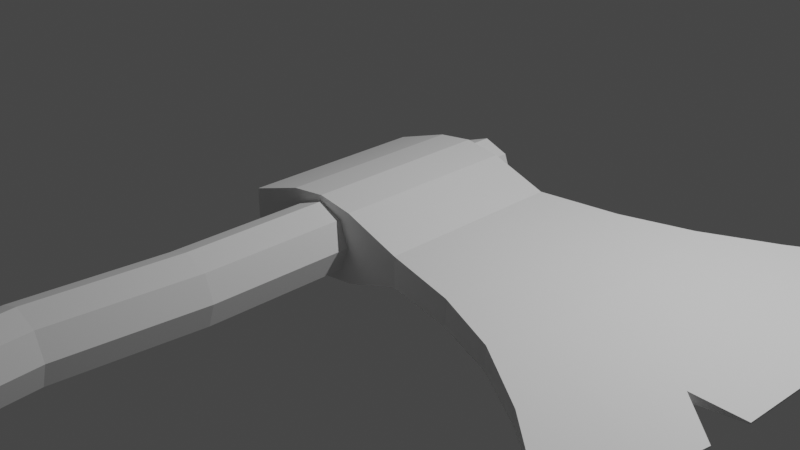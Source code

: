 # Source: Axt.blend  (saved by Blender 2.93.20; exported with 4.5.12 LTS)
import bpy
from mathutils import Matrix  # noqa: F401  (used for matrix-valued properties, if any)

bpy.ops.wm.read_factory_settings(use_empty=True)
scene = bpy.context.scene
scene.name = 'Scene'

# ---- collections
col_collection = bpy.data.collections.new('Collection'); scene.collection.children.link(col_collection)

# ---- world
world_world = bpy.data.worlds.new('World'); scene.world = world_world
world_world.use_nodes = True; world_world.node_tree.nodes.clear()
_N = world_world.node_tree.nodes; _L = world_world.node_tree.links
n0 = _N.new('ShaderNodeOutputWorld'); n0.name = 'World Output'; n0.location = (300, 300)
n1 = _N.new('ShaderNodeBackground'); n1.name = 'Background'; n1.location = (10, 300)
n1.inputs[0].default_value = (0.05088, 0.05088, 0.05088, 1.0)
_L.new(n1.outputs[0], n0.inputs[0])
n0.is_active_output = True
world_world.color = (0.05088, 0.05088, 0.05088)
world_world.use_sun_shadow = False
world_world.sun_shadow_jitter_overblur = 0.0

# ---- cameras
cam_camera = bpy.data.cameras.new('Camera')
cam_camera.clip_end = 100.0
cam_camera.ortho_scale = 7.314

# ---- lights
light_light = bpy.data.lights.new('Light', 'POINT')
light_light.transmission_factor = 0.0
light_light.energy = 1000.0
light_light.shadow_soft_size = 0.1
light_light.shadow_maximum_resolution = 0.006
light_light.use_absolute_resolution = True

# ---- meshes
me_plane = bpy.data.meshes.new('Plane')
me_plane.from_pydata([(-1.0, -1.0, 0.0), (1.0, -1.0, 0.0), (-1.0, 1.0, 0.0), (1.0, 1.0, 0.0), (-1.0, 0.6667, 0.0), (-1.0, 0.3333, 0.0), (-1.0, -2.98e-08, 0.0), (-1.0, -0.3333, 0.0), (-1.0, -0.6667, 0.0), (1.0, -0.6667, 0.0), (1.0, -0.3333, 0.0), (1.0, 2.98e-08, 0.0), (1.0, 0.3333, 0.0), (1.0, 0.6667, 0.0), (1.812, 1.174, 0.01778), (3.179, 1.853, 0.07572), (2.508, 1.436, 0.03627), (3.179, -1.853, 0.07572), (1.812, -1.174, 0.01778), (2.508, -1.436, 0.03627), (3.302, 1.223, 0.07572), (1.887, 0.7866, 0.01778), (2.601, 0.9549, 0.03627), (3.374, 0.608, 0.07572), (1.933, 0.3944, 0.01778), (2.657, 0.4768, 0.03627), (3.396, 4.916e-08, 0.07572), (1.947, 3.65e-08, 0.01778), (2.672, 4.283e-08, 0.03627), (3.374, -0.608, 0.07572), (1.933, -0.3944, 0.01778), (2.657, -0.4768, 0.03627), (1.887, -0.7866, 0.01778), (3.302, -1.223, 0.07572), (2.601, -0.9549, 0.03627), (-1.0, -1.0, 0.32), (1.0, -1.0, 0.32), (-1.0, 1.0, 0.32), (1.0, 1.0, 0.32), (-1.0, 0.6667, 0.32), (-1.0, 0.3333, 0.32), (-1.0, -2.98e-08, 0.32), (-1.0, -0.3333, 0.32), (-1.0, -0.6667, 0.32), (1.0, -0.6667, 0.32), (1.0, -0.3333, 0.32), (1.0, 2.98e-08, 0.32), (1.0, 0.3333, 0.32), (1.0, 0.6667, 0.32), (1.812, 1.174, 0.3022), (3.179, 1.853, 0.2443), (2.508, 1.436, 0.2837), (3.179, -1.853, 0.2443), (1.812, -1.174, 0.3022), (2.508, -1.436, 0.2837), (3.302, 1.223, 0.2443), (1.887, 0.7866, 0.3022), (2.601, 0.9549, 0.2837), (3.374, 0.608, 0.2443), (1.933, 0.3944, 0.3022), (2.657, 0.4768, 0.2837), (3.396, 4.916e-08, 0.2443), (1.947, 3.65e-08, 0.3022), (2.672, 4.283e-08, 0.2837), (3.374, -0.608, 0.2443), (1.933, -0.3944, 0.3022), (2.657, -0.4768, 0.2837), (1.887, -0.7866, 0.3022), (3.302, -1.223, 0.2443), (2.601, -0.9549, 0.2837), (-0.2646, -1.0, -0.1016), (0.2646, -1.0, -0.1016), (0.0, -1.0, -0.2029), (0.2646, 1.0, -0.1016), (-0.2646, 1.0, -0.1016), (0.0, 1.0, -0.2029), (0.387, -0.6667, -0.2086), (-0.387, -0.6667, -0.2086), (0.0, -0.6667, -0.2631), (0.3867, -0.3333, -0.2087), (-0.3867, -0.3333, -0.2087), (0.0, -0.3333, -0.2632), (0.3866, 1.152e-08, -0.2087), (-0.3866, -1.152e-08, -0.2087), (0.0, 0.0, -0.2632), (0.3867, 0.3333, -0.2087), (-0.3867, 0.3333, -0.2087), (0.0, 0.3333, -0.2632), (-0.387, 0.6667, -0.2086), (0.387, 0.6667, -0.2086), (0.0, 0.6667, -0.2631), (0.2646, -1.0, 0.4216), (-0.2646, -1.0, 0.4216), (0.0, -1.0, 0.5193), (-0.2646, 1.0, 0.4216), (0.2646, 1.0, 0.4216), (0.0, 1.0, 0.5193), (-0.387, -0.6667, 0.5286), (0.387, -0.6667, 0.5286), (0.0, -0.6667, 0.5831), (-0.3867, -0.3333, 0.5287), (0.3867, -0.3333, 0.5287), (0.0, -0.3333, 0.5832), (-0.3866, -1.152e-08, 0.5287), (0.3866, 1.152e-08, 0.5287), (0.0, 0.0, 0.5832), (-0.3867, 0.3333, 0.5287), (0.3867, 0.3333, 0.5287), (0.0, 0.3333, 0.5832), (0.387, 0.6667, 0.5286), (-0.387, 0.6667, 0.5286), (0.0, 0.6667, 0.5831), (1.812, 1.174, 0.16), (2.508, 1.436, 0.16), (1.812, -1.174, 0.16), (1.0, -1.0, 0.16), (3.179, -1.853, 0.16), (2.508, -1.436, 0.16), (-1.0, -1.0, 0.16), (-1.0, -0.6667, 0.16), (-1.0, 1.0, 0.16), (1.0, 1.0, 0.16), (-1.0, 0.6667, 0.16), (3.179, 1.853, 0.16), (-1.0, 0.3333, 0.16), (-1.0, -2.98e-08, 0.16), (-1.0, -0.3333, 0.16), (-0.3659, 1.0, 0.16), (0.3641, 1.0, 0.16), (0.3641, -1.0, 0.16), (-0.3659, -1.0, 0.16), (0.0, 1.0, -0.263), (-0.3875, 1.0, -0.2084), (-0.3875, 1.0, 0.16), (-0.3875, 1.0, 0.5284), (0.0, 1.0, 0.583), (0.3875, 1.0, -0.2084), (0.3875, 1.0, 0.5284), (0.3875, 1.0, 0.16), (0.0, -1.0, -0.263), (0.3875, -1.0, -0.2084), (0.3875, -1.0, 0.16), (0.3875, -1.0, 0.5284), (0.0, -1.0, 0.583), (-0.3875, -1.0, -0.2084), (-0.3875, -1.0, 0.5284), (-0.3875, -1.0, 0.16)], [], [(121, 138, 137, 38), (9, 32, 18, 1), (13, 21, 24, 12), (12, 24, 27, 11), (11, 27, 30, 10), (10, 30, 32, 9), (4, 2, 132, 88), (7, 6, 83, 80), (6, 5, 86, 83), (5, 4, 88, 86), (142, 36, 44, 98), (33, 34, 31, 29), (34, 32, 30, 31), (29, 31, 28, 26), (31, 30, 27, 28), (26, 28, 25, 23), (28, 27, 24, 25), (23, 25, 22, 20), (25, 24, 21, 22), (20, 22, 16, 15), (22, 21, 14, 16), (17, 19, 34, 33), (19, 18, 32, 34), (3, 14, 21, 13), (43, 97, 100, 42), (44, 36, 53, 67), (48, 47, 59, 56), (47, 46, 62, 59), (46, 45, 65, 62), (45, 44, 67, 65), (35, 145, 97, 43), (42, 100, 103, 41), (41, 103, 106, 40), (40, 106, 110, 39), (68, 64, 66, 69), (69, 66, 65, 67), (64, 61, 63, 66), (66, 63, 62, 65), (61, 58, 60, 63), (63, 60, 59, 62), (58, 55, 57, 60), (60, 57, 56, 59), (55, 50, 51, 57), (57, 51, 49, 56), (52, 68, 69, 54), (54, 69, 67, 53), (38, 48, 56, 49), (113, 112, 49, 51), (115, 114, 53, 36), (117, 116, 52, 54), (119, 118, 35, 43), (0, 8, 77, 144), (114, 117, 54, 53), (89, 136, 3, 13), (112, 121, 38, 49), (120, 122, 39, 37), (122, 124, 40, 39), (124, 125, 41, 40), (123, 113, 51, 50), (125, 126, 42, 41), (126, 119, 43, 42), (8, 7, 80, 77), (140, 76, 9, 1), (107, 47, 48, 109), (104, 46, 47, 107), (101, 45, 46, 104), (98, 44, 45, 101), (39, 110, 134, 37), (109, 48, 38, 137), (85, 89, 13, 12), (82, 85, 12, 11), (79, 82, 11, 10), (76, 79, 10, 9), (118, 146, 145, 35), (133, 120, 37, 134), (107, 109, 111, 108), (108, 111, 110, 106), (104, 107, 108, 105), (105, 108, 106, 103), (101, 104, 105, 102), (102, 105, 103, 100), (98, 101, 102, 99), (99, 102, 100, 97), (142, 98, 99, 143), (143, 99, 97, 145), (109, 137, 135, 111), (111, 135, 134, 110), (89, 85, 87, 90), (90, 87, 86, 88), (85, 82, 84, 87), (87, 84, 83, 86), (82, 79, 81, 84), (84, 81, 80, 83), (79, 76, 78, 81), (81, 78, 77, 80), (76, 140, 139, 78), (78, 139, 144, 77), (136, 89, 90, 131), (131, 90, 88, 132), (141, 115, 36, 142), (140, 1, 115, 141), (132, 2, 120, 133), (0, 144, 146, 118), (7, 8, 119, 126), (6, 7, 126, 125), (15, 16, 113, 123), (5, 6, 125, 124), (4, 5, 124, 122), (2, 4, 122, 120), (14, 3, 121, 112), (18, 19, 117, 114), (8, 0, 118, 119), (19, 17, 116, 117), (1, 18, 114, 115), (16, 14, 112, 113), (3, 136, 138, 121), (74, 75, 131, 132), (94, 127, 133, 134), (96, 94, 134, 135), (75, 73, 136, 131), (95, 96, 135, 137), (73, 128, 138, 136), (71, 72, 139, 140), (91, 129, 141, 142), (93, 91, 142, 143), (72, 70, 144, 139), (92, 93, 143, 145), (70, 130, 146, 144), (127, 74, 132, 133), (128, 95, 137, 138), (129, 71, 140, 141), (130, 92, 145, 146)])
_uv = me_plane.uv_layers.new(name='UVMap')
_uv.uv.foreach_set('vector', [1.0, 1.0, 0.6937, 1.0, 0.6937, 1.0, 1.0, 1.0, 1.0, 0.1667, 1.0, 0.1667, 1.0, 0.0, 1.0, 0.0, 1.0, 0.8333, 1.0, 0.8333, 1.0, 0.6667, 1.0, 0.6667, 1.0, 0.6667, 1.0, 0.6667, 1.0, 0.5, 1.0, 0.5, 1.0, 0.5, 1.0, 0.5, 1.0, 0.3333, 1.0, 0.3333, 1.0, 0.3333, 1.0, 0.3333, 1.0, 0.1667, 1.0, 0.1667, 0.0, 0.8333, 0.0, 1.0, 0.3063, 1.0, 0.3065, 0.8333, 0.0, 0.3333, 0.0, 0.5, 0.3067, 0.5, 0.3067, 0.3333, 0.0, 0.5, 0.0, 0.6667, 0.3067, 0.6667, 0.3067, 0.5, 0.0, 0.6667, 0.0, 0.8333, 0.3065, 0.8333, 0.3067, 0.6667, 0.6937, 0.0, 1.0, 0.0, 1.0, 0.1667, 0.6935, 0.1667, 1.0, 0.1667, 1.0, 0.1535, 1.0, 0.3268, 1.0, 0.3333, 1.0, 0.1535, 1.0, 0.1667, 1.0, 0.3333, 1.0, 0.3268, 1.0, 0.3333, 1.0, 0.3268, 1.0, 0.5, 1.0, 0.5, 1.0, 0.3268, 1.0, 0.3333, 1.0, 0.5, 1.0, 0.5, 1.0, 0.5, 1.0, 0.5, 1.0, 0.6732, 1.0, 0.6667, 1.0, 0.5, 1.0, 0.5, 1.0, 0.6667, 1.0, 0.6732, 1.0, 0.6667, 1.0, 0.6732, 1.0, 0.8465, 1.0, 0.8333, 1.0, 0.6732, 1.0, 0.6667, 1.0, 0.8333, 1.0, 0.8465, 1.0, 0.8333, 1.0, 0.8465, 1.0, 1.0, 1.0, 1.0, 1.0, 0.8465, 1.0, 0.8333, 1.0, 1.0, 1.0, 1.0, 1.0, 0.0, 1.0, 0.0, 1.0, 0.1535, 1.0, 0.1667, 1.0, 0.0, 1.0, 0.0, 1.0, 0.1667, 1.0, 0.1535, 1.0, 1.0, 1.0, 1.0, 1.0, 0.8333, 1.0, 0.8333, 0.0, 0.1667, 0.3065, 0.1667, 0.3067, 0.3333, 0.0, 0.3333, 1.0, 0.1667, 1.0, 0.0, 1.0, 0.0, 1.0, 0.1667, 1.0, 0.8333, 1.0, 0.6667, 1.0, 0.6667, 1.0, 0.8333, 1.0, 0.6667, 1.0, 0.5, 1.0, 0.5, 1.0, 0.6667, 1.0, 0.5, 1.0, 0.3333, 1.0, 0.3333, 1.0, 0.5, 1.0, 0.3333, 1.0, 0.1667, 1.0, 0.1667, 1.0, 0.3333, 0.0, 0.0, 0.3063, 0.0, 0.3065, 0.1667, 0.0, 0.1667, 0.0, 0.3333, 0.3067, 0.3333, 0.3067, 0.5, 0.0, 0.5, 0.0, 0.5, 0.3067, 0.5, 0.3067, 0.6667, 0.0, 0.6667, 0.0, 0.6667, 0.3067, 0.6667, 0.3065, 0.8333, 0.0, 0.8333, 1.0, 0.1667, 1.0, 0.3333, 1.0, 0.3268, 1.0, 0.1535, 1.0, 0.1535, 1.0, 0.3268, 1.0, 0.3333, 1.0, 0.1667, 1.0, 0.3333, 1.0, 0.5, 1.0, 0.5, 1.0, 0.3268, 1.0, 0.3268, 1.0, 0.5, 1.0, 0.5, 1.0, 0.3333, 1.0, 0.5, 1.0, 0.6667, 1.0, 0.6732, 1.0, 0.5, 1.0, 0.5, 1.0, 0.6732, 1.0, 0.6667, 1.0, 0.5, 1.0, 0.6667, 1.0, 0.8333, 1.0, 0.8465, 1.0, 0.6732, 1.0, 0.6732, 1.0, 0.8465, 1.0, 0.8333, 1.0, 0.6667, 1.0, 0.8333, 1.0, 1.0, 1.0, 1.0, 1.0, 0.8465, 1.0, 0.8465, 1.0, 1.0, 1.0, 1.0, 1.0, 0.8333, 1.0, 0.0, 1.0, 0.1667, 1.0, 0.1535, 1.0, 0.0, 1.0, 0.0, 1.0, 0.1535, 1.0, 0.1667, 1.0, 0.0, 1.0, 1.0, 1.0, 0.8333, 1.0, 0.8333, 1.0, 1.0, 1.0, 1.0, 1.0, 1.0, 1.0, 1.0, 1.0, 1.0, 1.0, 0.0, 1.0, 0.0, 1.0, 0.0, 1.0, 0.0, 1.0, 0.0, 1.0, 0.0, 1.0, 0.0, 1.0, 0.0, 0.0, 0.1667, 0.0, 0.0, 0.0, 0.0, 0.0, 0.1667, 0.0, 0.0, 0.0, 0.1667, 0.3065, 0.1667, 0.3063, 0.0, 1.0, 0.0, 1.0, 0.0, 1.0, 0.0, 1.0, 0.0, 0.6935, 0.8333, 0.6937, 1.0, 1.0, 1.0, 1.0, 0.8333, 1.0, 1.0, 1.0, 1.0, 1.0, 1.0, 1.0, 1.0, 0.0, 1.0, 0.0, 0.8333, 0.0, 0.8333, 0.0, 1.0, 0.0, 0.8333, 0.0, 0.6667, 0.0, 0.6667, 0.0, 0.8333, 0.0, 0.6667, 0.0, 0.5, 0.0, 0.5, 0.0, 0.6667, 1.0, 1.0, 1.0, 1.0, 1.0, 1.0, 1.0, 1.0, 0.0, 0.5, 0.0, 0.3333, 0.0, 0.3333, 0.0, 0.5, 0.0, 0.3333, 0.0, 0.1667, 0.0, 0.1667, 0.0, 0.3333, 0.0, 0.1667, 0.0, 0.3333, 0.3067, 0.3333, 0.3065, 0.1667, 0.6937, 0.0, 0.6935, 0.1667, 1.0, 0.1667, 1.0, 0.0, 0.6933, 0.6667, 1.0, 0.6667, 1.0, 0.8333, 0.6935, 0.8333, 0.6933, 0.5, 1.0, 0.5, 1.0, 0.6667, 0.6933, 0.6667, 0.6933, 0.3333, 1.0, 0.3333, 1.0, 0.5, 0.6933, 0.5, 0.6935, 0.1667, 1.0, 0.1667, 1.0, 0.3333, 0.6933, 0.3333, 0.0, 0.8333, 0.3065, 0.8333, 0.3063, 1.0, 0.0, 1.0, 0.6935, 0.8333, 1.0, 0.8333, 1.0, 1.0, 0.6937, 1.0, 0.6933, 0.6667, 0.6935, 0.8333, 1.0, 0.8333, 1.0, 0.6667, 0.6933, 0.5, 0.6933, 0.6667, 1.0, 0.6667, 1.0, 0.5, 0.6933, 0.3333, 0.6933, 0.5, 1.0, 0.5, 1.0, 0.3333, 0.6935, 0.1667, 0.6933, 0.3333, 1.0, 0.3333, 1.0, 0.1667, 0.0, 0.0, 0.3063, 0.0, 0.3063, 0.0, 0.0, 0.0, 0.3063, 1.0, 0.0, 1.0, 0.0, 1.0, 0.3063, 1.0, 0.6933, 0.6667, 0.6935, 0.8333, 0.5, 0.8333, 0.5, 0.6667, 0.5, 0.6667, 0.5, 0.8333, 0.3065, 0.8333, 0.3067, 0.6667, 0.6933, 0.5, 0.6933, 0.6667, 0.5, 0.6667, 0.5, 0.5, 0.5, 0.5, 0.5, 0.6667, 0.3067, 0.6667, 0.3067, 0.5, 0.6933, 0.3333, 0.6933, 0.5, 0.5, 0.5, 0.5, 0.3333, 0.5, 0.3333, 0.5, 0.5, 0.3067, 0.5, 0.3067, 0.3333, 0.6935, 0.1667, 0.6933, 0.3333, 0.5, 0.3333, 0.5, 0.1667, 0.5, 0.1667, 0.5, 0.3333, 0.3067, 0.3333, 0.3065, 0.1667, 0.6937, 0.0, 0.6935, 0.1667, 0.5, 0.1667, 0.5, 0.0, 0.5, 0.0, 0.5, 0.1667, 0.3065, 0.1667, 0.3063, 0.0, 0.6935, 0.8333, 0.6937, 1.0, 0.5, 1.0, 0.5, 0.8333, 0.5, 0.8333, 0.5, 1.0, 0.3063, 1.0, 0.3065, 0.8333, 0.6935, 0.8333, 0.6933, 0.6667, 0.5, 0.6667, 0.5, 0.8333, 0.5, 0.8333, 0.5, 0.6667, 0.3067, 0.6667, 0.3065, 0.8333, 0.6933, 0.6667, 0.6933, 0.5, 0.5, 0.5, 0.5, 0.6667, 0.5, 0.6667, 0.5, 0.5, 0.3067, 0.5, 0.3067, 0.6667, 0.6933, 0.5, 0.6933, 0.3333, 0.5, 0.3333, 0.5, 0.5, 0.5, 0.5, 0.5, 0.3333, 0.3067, 0.3333, 0.3067, 0.5, 0.6933, 0.3333, 0.6935, 0.1667, 0.5, 0.1667, 0.5, 0.3333, 0.5, 0.3333, 0.5, 0.1667, 0.3065, 0.1667, 0.3067, 0.3333, 0.6935, 0.1667, 0.6937, 0.0, 0.5, 0.0, 0.5, 0.1667, 0.5, 0.1667, 0.5, 0.0, 0.3063, 0.0, 0.3065, 0.1667, 0.6937, 1.0, 0.6935, 0.8333, 0.5, 0.8333, 0.5, 1.0, 0.5, 1.0, 0.5, 0.8333, 0.3065, 0.8333, 0.3063, 1.0, 0.6937, 0.0, 1.0, 0.0, 1.0, 0.0, 0.6937, 0.0, 0.6937, 0.0, 1.0, 0.0, 1.0, 0.0, 0.6937, 0.0, 0.3063, 1.0, 0.0, 1.0, 0.0, 1.0, 0.3063, 1.0, 0.0, 0.0, 0.3063, 0.0, 0.3063, 0.0, 0.0, 0.0, 0.0, 0.3333, 0.0, 0.1667, 0.0, 0.1667, 0.0, 0.3333, 0.0, 0.5, 0.0, 0.3333, 0.0, 0.3333, 0.0, 0.5, 1.0, 1.0, 1.0, 1.0, 1.0, 1.0, 1.0, 1.0, 0.0, 0.6667, 0.0, 0.5, 0.0, 0.5, 0.0, 0.6667, 0.0, 0.8333, 0.0, 0.6667, 0.0, 0.6667, 0.0, 0.8333, 0.0, 1.0, 0.0, 0.8333, 0.0, 0.8333, 0.0, 1.0, 1.0, 1.0, 1.0, 1.0, 1.0, 1.0, 1.0, 1.0, 1.0, 0.0, 1.0, 0.0, 1.0, 0.0, 1.0, 0.0, 0.0, 0.1667, 0.0, 0.0, 0.0, 0.0, 0.0, 0.1667, 1.0, 0.0, 1.0, 0.0, 1.0, 0.0, 1.0, 0.0, 1.0, 0.0, 1.0, 0.0, 1.0, 0.0, 1.0, 0.0, 1.0, 1.0, 1.0, 1.0, 1.0, 1.0, 1.0, 1.0, 1.0, 1.0, 0.6937, 1.0, 0.6937, 1.0, 1.0, 1.0, 0.3677, 1.0, 0.5, 1.0, 0.5, 1.0, 0.3063, 1.0, 0.3677, 1.0, 0.3677, 1.0, 0.3063, 1.0, 0.3063, 1.0, 0.5, 1.0, 0.3677, 1.0, 0.3063, 1.0, 0.5, 1.0, 0.5, 1.0, 0.6323, 1.0, 0.6937, 1.0, 0.5, 1.0, 0.6323, 1.0, 0.5, 1.0, 0.5, 1.0, 0.6937, 1.0, 0.6323, 1.0, 0.6323, 1.0, 0.6937, 1.0, 0.6937, 1.0, 0.6323, 0.0, 0.5, 0.0, 0.5, 0.0, 0.6937, 0.0, 0.6323, 0.0, 0.6323, 0.0, 0.6937, 0.0, 0.6937, 0.0, 0.5, 0.0, 0.6323, 0.0, 0.6937, 0.0, 0.5, 0.0, 0.5, 0.0, 0.3677, 0.0, 0.3063, 0.0, 0.5, 0.0, 0.3677, 0.0, 0.5, 0.0, 0.5, 0.0, 0.3063, 0.0, 0.3677, 0.0, 0.3677, 0.0, 0.3063, 0.0, 0.3063, 0.0, 0.3677, 1.0, 0.3677, 1.0, 0.3063, 1.0, 0.3063, 1.0, 0.6323, 1.0, 0.6323, 1.0, 0.6937, 1.0, 0.6937, 1.0, 0.6323, 0.0, 0.6323, 0.0, 0.6937, 0.0, 0.6937, 0.0, 0.3677, 0.0, 0.3677, 0.0, 0.3063, 0.0, 0.3063, 0.0])
me_plane.use_remesh_fix_poles = True
me_plane.use_remesh_preserve_attributes = False
me_plane.update()
me_plane_001 = bpy.data.meshes.new('Plane.001')
me_plane_001.from_pydata([(3.994, -2.51, 0.1517), (3.994, 2.51, 0.1517), (4.221, -1.673, 0.1517), (4.323, -1.109, 0.1517), (4.399, 5.96e-08, 0.1517), (4.357, 0.8365, 0.1517), (4.221, 1.673, 0.1517), (3.179, 1.853, 0.07572), (3.179, -1.853, 0.07572), (3.302, 1.223, 0.07572), (3.374, 0.608, 0.07572), (3.396, 4.916e-08, 0.07572), (3.374, -0.608, 0.07572), (3.302, -1.223, 0.07572), (3.587, 2.182, 0.1135), (3.761, 1.448, 0.1135), (3.761, -1.448, 0.1135), (3.587, -2.182, 0.1135), (3.865, 0.7222, 0.1135), (3.897, 5.438e-08, 0.1135), (3.865, -0.7222, 0.1135), (4.289, 1.412, 0.1517), (4.373, -0.6733, 0.1517), (3.994, -2.51, 0.1683), (3.994, 2.51, 0.1683), (4.221, -1.673, 0.1683), (4.323, -1.109, 0.1683), (4.399, 5.96e-08, 0.1683), (4.357, 0.8365, 0.1683), (4.221, 1.673, 0.1683), (3.179, 1.853, 0.2443), (3.179, -1.853, 0.2443), (3.302, 1.223, 0.2443), (3.374, 0.608, 0.2443), (3.396, 4.916e-08, 0.2443), (3.374, -0.608, 0.2443), (3.302, -1.223, 0.2443), (3.587, 2.182, 0.2065), (3.761, 1.448, 0.2065), (3.761, -1.448, 0.2065), (3.587, -2.182, 0.2065), (3.865, 0.7222, 0.2065), (3.897, 5.438e-08, 0.2065), (3.865, -0.7222, 0.2065), (4.289, 1.412, 0.1683), (4.373, -0.6733, 0.1683), (3.179, -1.853, 0.16), (4.221, -1.673, 0.16), (3.994, -2.51, 0.16), (3.865, -0.7222, 0.16), (4.323, -1.109, 0.16), (4.399, 5.96e-08, 0.16), (4.373, -0.6733, 0.16), (3.587, 2.182, 0.16), (3.994, 2.51, 0.16), (4.221, 1.673, 0.16), (4.357, 0.8365, 0.16), (3.179, 1.853, 0.16), (4.289, 1.412, 0.16), (3.761, 1.448, 0.16), (3.587, -2.182, 0.16)], [], [(16, 2, 0, 17), (20, 2, 16), (19, 4, 20), (18, 5, 4, 19), (14, 1, 15), (15, 5, 18), (9, 15, 18, 10), (7, 14, 15, 9), (10, 18, 19, 11), (11, 19, 20, 12), (12, 20, 16, 13), (13, 16, 17, 8), (1, 6, 15), (5, 15, 21), (2, 20, 3), (4, 22, 20), (39, 40, 23, 25), (43, 39, 25), (42, 43, 27), (41, 42, 27, 28), (37, 38, 24), (38, 41, 28), (32, 33, 41, 38), (30, 32, 38, 37), (33, 34, 42, 41), (34, 35, 43, 42), (35, 36, 39, 43), (36, 31, 40, 39), (24, 38, 29), (28, 44, 38), (25, 26, 43), (27, 43, 45), (48, 47, 25, 23), (50, 49, 43, 26), (47, 50, 26, 25), (52, 51, 27, 45), (54, 53, 37, 24), (55, 54, 24, 29), (51, 56, 28, 27), (53, 57, 30, 37), (56, 58, 44, 28), (59, 55, 29, 38), (46, 60, 40, 31), (58, 59, 38, 44), (60, 48, 23, 40), (49, 52, 45, 43), (20, 22, 52, 49), (17, 0, 48, 60), (21, 15, 59, 58), (8, 17, 60, 46), (15, 6, 55, 59), (5, 21, 58, 56), (14, 7, 57, 53), (4, 5, 56, 51), (6, 1, 54, 55), (1, 14, 53, 54), (22, 4, 51, 52), (2, 3, 50, 47), (3, 20, 49, 50), (0, 2, 47, 48)])
_uv = me_plane_001.uv_layers.new(name='UVMap')
_uv.uv.foreach_set('vector', [1.0, 0.1667, 1.0, 0.1667, 1.0, 0.0, 1.0, 0.0, 1.0, 0.3333, 1.0, 0.1667, 1.0, 0.1667, 1.0, 0.5, 1.0, 0.5, 1.0, 0.3333, 1.0, 0.6667, 1.0, 0.6667, 1.0, 0.5, 1.0, 0.5, 1.0, 1.0, 1.0, 1.0, 1.0, 0.8333, 1.0, 0.8333, 1.0, 0.6667, 1.0, 0.6667, 1.0, 0.8333, 1.0, 0.8333, 1.0, 0.6667, 1.0, 0.6667, 1.0, 1.0, 1.0, 1.0, 1.0, 0.8333, 1.0, 0.8333, 1.0, 0.6667, 1.0, 0.6667, 1.0, 0.5, 1.0, 0.5, 1.0, 0.5, 1.0, 0.5, 1.0, 0.3333, 1.0, 0.3333, 1.0, 0.3333, 1.0, 0.3333, 1.0, 0.1667, 1.0, 0.1667, 1.0, 0.1667, 1.0, 0.1667, 1.0, 0.0, 1.0, 0.0, 1.0, 1.0, 1.0, 0.8333, 1.0, 0.8333, 1.0, 0.6667, 1.0, 0.8333, 1.0, 0.8333, 1.0, 0.1667, 1.0, 0.3333, 1.0, 0.3333, 1.0, 0.5, 1.0, 0.3333, 1.0, 0.3333, 1.0, 0.1667, 1.0, 0.0, 1.0, 0.0, 1.0, 0.1667, 1.0, 0.3333, 1.0, 0.1667, 1.0, 0.1667, 1.0, 0.5, 1.0, 0.3333, 1.0, 0.5, 1.0, 0.6667, 1.0, 0.5, 1.0, 0.5, 1.0, 0.6667, 1.0, 1.0, 1.0, 0.8333, 1.0, 1.0, 1.0, 0.8333, 1.0, 0.6667, 1.0, 0.6667, 1.0, 0.8333, 1.0, 0.6667, 1.0, 0.6667, 1.0, 0.8333, 1.0, 1.0, 1.0, 0.8333, 1.0, 0.8333, 1.0, 1.0, 1.0, 0.6667, 1.0, 0.5, 1.0, 0.5, 1.0, 0.6667, 1.0, 0.5, 1.0, 0.3333, 1.0, 0.3333, 1.0, 0.5, 1.0, 0.3333, 1.0, 0.1667, 1.0, 0.1667, 1.0, 0.3333, 1.0, 0.1667, 1.0, 0.0, 1.0, 0.0, 1.0, 0.1667, 1.0, 1.0, 1.0, 0.8333, 1.0, 0.8333, 1.0, 0.6667, 1.0, 0.8333, 1.0, 0.8333, 1.0, 0.1667, 1.0, 0.3333, 1.0, 0.3333, 1.0, 0.5, 1.0, 0.3333, 1.0, 0.3333, 1.0, 0.0, 1.0, 0.1667, 1.0, 0.1667, 1.0, 0.0, 1.0, 0.3333, 1.0, 0.3333, 1.0, 0.3333, 1.0, 0.3333, 1.0, 0.1667, 1.0, 0.3333, 1.0, 0.3333, 1.0, 0.1667, 1.0, 0.3333, 1.0, 0.5, 1.0, 0.5, 1.0, 0.3333, 1.0, 1.0, 1.0, 1.0, 1.0, 1.0, 1.0, 1.0, 1.0, 0.8333, 1.0, 1.0, 1.0, 1.0, 1.0, 0.8333, 1.0, 0.5, 1.0, 0.6667, 1.0, 0.6667, 1.0, 0.5, 1.0, 1.0, 1.0, 1.0, 1.0, 1.0, 1.0, 1.0, 1.0, 0.6667, 1.0, 0.8333, 1.0, 0.8333, 1.0, 0.6667, 1.0, 0.8333, 1.0, 0.8333, 1.0, 0.8333, 1.0, 0.8333, 1.0, 0.0, 1.0, 0.0, 1.0, 0.0, 1.0, 0.0, 1.0, 0.8333, 1.0, 0.8333, 1.0, 0.8333, 1.0, 0.8333, 1.0, 0.0, 1.0, 0.0, 1.0, 0.0, 1.0, 0.0, 1.0, 0.3333, 1.0, 0.3333, 1.0, 0.3333, 1.0, 0.3333, 1.0, 0.3333, 1.0, 0.3333, 1.0, 0.3333, 1.0, 0.3333, 1.0, 0.0, 1.0, 0.0, 1.0, 0.0, 1.0, 0.0, 1.0, 0.8333, 1.0, 0.8333, 1.0, 0.8333, 1.0, 0.8333, 1.0, 0.0, 1.0, 0.0, 1.0, 0.0, 1.0, 0.0, 1.0, 0.8333, 1.0, 0.8333, 1.0, 0.8333, 1.0, 0.8333, 1.0, 0.6667, 1.0, 0.8333, 1.0, 0.8333, 1.0, 0.6667, 1.0, 1.0, 1.0, 1.0, 1.0, 1.0, 1.0, 1.0, 1.0, 0.5, 1.0, 0.6667, 1.0, 0.6667, 1.0, 0.5, 1.0, 0.8333, 1.0, 1.0, 1.0, 1.0, 1.0, 0.8333, 1.0, 1.0, 1.0, 1.0, 1.0, 1.0, 1.0, 1.0, 1.0, 0.3333, 1.0, 0.5, 1.0, 0.5, 1.0, 0.3333, 1.0, 0.1667, 1.0, 0.3333, 1.0, 0.3333, 1.0, 0.1667, 1.0, 0.3333, 1.0, 0.3333, 1.0, 0.3333, 1.0, 0.3333, 1.0, 0.0, 1.0, 0.1667, 1.0, 0.1667, 1.0, 0.0])
me_plane_001.use_remesh_fix_poles = True
me_plane_001.use_remesh_preserve_attributes = False
me_plane_001.update()
me_plane_002 = bpy.data.meshes.new('Plane.002')
me_plane_002.from_pydata([(-0.2646, -1.0, -0.1016), (0.2646, -1.0, -0.1016), (0.0, -1.0, -0.2029), (0.2646, 1.0, -0.1016), (-0.2646, 1.0, -0.1016), (0.0, 1.0, -0.2029), (0.2646, -1.0, 0.4216), (-0.2646, -1.0, 0.4216), (0.0, -1.0, 0.5193), (-0.2646, 1.0, 0.4216), (0.2646, 1.0, 0.4216), (0.0, 1.0, 0.5193), (-0.3659, 1.0, 0.16), (0.3641, 1.0, 0.16), (0.3641, -1.0, 0.16), (-0.3659, -1.0, 0.16), (0.0, -9.993, 0.16), (0.0, -9.993, -0.2029), (0.0, -9.993, 0.5193), (-0.3659, -9.993, 0.16), (0.3641, -9.993, 0.16), (0.2646, -9.993, -0.1016), (0.2646, -9.993, 0.4216), (-0.2646, -9.993, -0.1016), (-0.2646, -9.993, 0.4216), (-0.2646, -2.499, 0.4216), (-0.4071, -3.973, 0.4216), (-0.2646, -5.496, 0.4216), (-0.2646, -6.995, 0.4216), (-0.1255, -8.494, 0.4216), (0.4036, -8.494, -0.1016), (0.2646, -6.995, -0.1016), (0.2646, -5.496, -0.1016), (0.1221, -3.973, -0.1016), (0.2646, -2.499, -0.1016), (0.5031, -8.494, 0.16), (0.3641, -6.995, 0.16), (0.3641, -5.496, 0.16), (0.2216, -3.973, 0.16), (0.3641, -2.499, 0.16), (0.2646, -2.499, 0.4216), (0.1221, -3.973, 0.4216), (0.2646, -5.496, 0.4216), (0.2646, -6.995, 0.4216), (0.4036, -8.494, 0.4216), (0.139, -8.494, 0.5193), (0.0, -6.995, 0.5193), (0.0, -5.496, 0.5193), (-0.1425, -3.973, 0.5193), (0.0, -2.499, 0.5193), (0.139, -8.494, -0.2029), (0.0, -6.995, -0.2029), (0.0, -5.496, -0.2029), (-0.1425, -3.973, -0.2029), (0.0, -2.499, -0.2029), (-0.3659, -2.499, 0.16), (-0.5084, -3.973, 0.16), (-0.3659, -5.496, 0.16), (-0.3659, -6.995, 0.16), (-0.2268, -8.494, 0.16), (-0.2646, -2.499, -0.1016), (-0.4071, -3.973, -0.1016), (-0.2646, -5.496, -0.1016), (-0.2646, -6.995, -0.1016), (-0.1255, -8.494, -0.1016), (0.0, 1.283, 0.16), (0.0, 1.283, -0.2029), (0.0, 1.283, 0.5193), (0.3641, 1.283, 0.16), (-0.3659, 1.283, 0.16), (-0.2646, 1.283, -0.1016), (-0.2646, 1.283, 0.4216), (0.2646, 1.283, -0.1016), (0.2646, 1.283, 0.4216)], [], [(12, 9, 71, 69), (4, 12, 69, 70), (44, 45, 18, 22), (45, 29, 24, 18), (30, 35, 20, 21), (35, 44, 22, 20), (3, 5, 66, 72), (13, 3, 72, 68), (20, 22, 18, 16), (16, 18, 24, 19), (17, 16, 19, 23), (21, 20, 16, 17), (50, 30, 21, 17), (29, 59, 19, 24), (59, 64, 23, 19), (64, 50, 17, 23), (0, 2, 54, 60), (60, 54, 53, 61), (61, 53, 52, 62), (62, 52, 51, 63), (63, 51, 50, 64), (15, 0, 60, 55), (55, 60, 61, 56), (56, 61, 62, 57), (57, 62, 63, 58), (58, 63, 64, 59), (7, 15, 55, 25), (25, 55, 56, 26), (26, 56, 57, 27), (27, 57, 58, 28), (28, 58, 59, 29), (2, 1, 34, 54), (54, 34, 33, 53), (53, 33, 32, 52), (52, 32, 31, 51), (51, 31, 30, 50), (14, 6, 40, 39), (39, 40, 41, 38), (38, 41, 42, 37), (37, 42, 43, 36), (36, 43, 44, 35), (1, 14, 39, 34), (34, 39, 38, 33), (33, 38, 37, 32), (32, 37, 36, 31), (31, 36, 35, 30), (8, 7, 25, 49), (49, 25, 26, 48), (48, 26, 27, 47), (47, 27, 28, 46), (46, 28, 29, 45), (6, 8, 49, 40), (40, 49, 48, 41), (41, 48, 47, 42), (42, 47, 46, 43), (43, 46, 45, 44), (69, 71, 67, 65), (65, 67, 73, 68), (66, 65, 68, 72), (70, 69, 65, 66), (11, 10, 73, 67), (10, 13, 68, 73), (9, 11, 67, 71), (5, 4, 70, 66)])
_uv = me_plane_002.uv_layers.new(name='UVMap')
_uv.uv.foreach_set('vector', [0.3677, 1.0, 0.3677, 1.0, 0.3677, 1.0, 0.3677, 1.0, 0.3677, 1.0, 0.3677, 1.0, 0.3677, 1.0, 0.3677, 1.0, 0.6323, 0.0, 0.5, 0.0, 0.5, 0.0, 0.6323, 0.0, 0.5, 0.0, 0.3677, 0.0, 0.3677, 0.0, 0.5, 0.0, 0.6323, 0.0, 0.6323, 0.0, 0.6323, 0.0, 0.6323, 0.0, 0.6323, 0.0, 0.6323, 0.0, 0.6323, 0.0, 0.6323, 0.0, 0.6323, 1.0, 0.5, 1.0, 0.5, 1.0, 0.6323, 1.0, 0.6323, 1.0, 0.6323, 1.0, 0.6323, 1.0, 0.6323, 1.0, 0.6323, 0.0, 0.6323, 0.0, 0.5, 0.0, 0.5, 0.0, 0.5, 0.0, 0.5, 0.0, 0.3677, 0.0, 0.3677, 0.0, 0.5, 0.0, 0.5, 0.0, 0.3677, 0.0, 0.3677, 0.0, 0.6323, 0.0, 0.6323, 0.0, 0.5, 0.0, 0.5, 0.0, 0.5, 0.0, 0.6323, 0.0, 0.6323, 0.0, 0.5, 0.0, 0.3677, 0.0, 0.3677, 0.0, 0.3677, 0.0, 0.3677, 0.0, 0.3677, 0.0, 0.3677, 0.0, 0.3677, 0.0, 0.3677, 0.0, 0.3677, 0.0, 0.5, 0.0, 0.5, 0.0, 0.3677, 0.0, 0.3677, 0.0, 0.5, 0.0, 0.5, 0.0, 0.3677, 0.0, 0.3677, 0.0, 0.5, 0.0, 0.5, 0.0, 0.3677, 0.0, 0.3677, 0.0, 0.5, 0.0, 0.5, 0.0, 0.3677, 0.0, 0.3677, 0.0, 0.5, 0.0, 0.5, 0.0, 0.3677, 0.0, 0.3677, 0.0, 0.5, 0.0, 0.5, 0.0, 0.3677, 0.0, 0.3677, 0.0, 0.3677, 0.0, 0.3677, 0.0, 0.3677, 0.0, 0.3677, 0.0, 0.3677, 0.0, 0.3677, 0.0, 0.3677, 0.0, 0.3677, 0.0, 0.3677, 0.0, 0.3677, 0.0, 0.3677, 0.0, 0.3677, 0.0, 0.3677, 0.0, 0.3677, 0.0, 0.3677, 0.0, 0.3677, 0.0, 0.3677, 0.0, 0.3677, 0.0, 0.3677, 0.0, 0.3677, 0.0, 0.3677, 0.0, 0.3677, 0.0, 0.3677, 0.0, 0.3677, 0.0, 0.3677, 0.0, 0.3677, 0.0, 0.3677, 0.0, 0.3677, 0.0, 0.3677, 0.0, 0.3677, 0.0, 0.3677, 0.0, 0.3677, 0.0, 0.3677, 0.0, 0.3677, 0.0, 0.3677, 0.0, 0.3677, 0.0, 0.3677, 0.0, 0.3677, 0.0, 0.3677, 0.0, 0.5, 0.0, 0.6323, 0.0, 0.6323, 0.0, 0.5, 0.0, 0.5, 0.0, 0.6323, 0.0, 0.6323, 0.0, 0.5, 0.0, 0.5, 0.0, 0.6323, 0.0, 0.6323, 0.0, 0.5, 0.0, 0.5, 0.0, 0.6323, 0.0, 0.6323, 0.0, 0.5, 0.0, 0.5, 0.0, 0.6323, 0.0, 0.6323, 0.0, 0.5, 0.0, 0.6323, 0.0, 0.6323, 0.0, 0.6323, 0.0, 0.6323, 0.0, 0.6323, 0.0, 0.6323, 0.0, 0.6323, 0.0, 0.6323, 0.0, 0.6323, 0.0, 0.6323, 0.0, 0.6323, 0.0, 0.6323, 0.0, 0.6323, 0.0, 0.6323, 0.0, 0.6323, 0.0, 0.6323, 0.0, 0.6323, 0.0, 0.6323, 0.0, 0.6323, 0.0, 0.6323, 0.0, 0.6323, 0.0, 0.6323, 0.0, 0.6323, 0.0, 0.6323, 0.0, 0.6323, 0.0, 0.6323, 0.0, 0.6323, 0.0, 0.6323, 0.0, 0.6323, 0.0, 0.6323, 0.0, 0.6323, 0.0, 0.6323, 0.0, 0.6323, 0.0, 0.6323, 0.0, 0.6323, 0.0, 0.6323, 0.0, 0.6323, 0.0, 0.6323, 0.0, 0.6323, 0.0, 0.6323, 0.0, 0.5, 0.0, 0.3677, 0.0, 0.3677, 0.0, 0.5, 0.0, 0.5, 0.0, 0.3677, 0.0, 0.3677, 0.0, 0.5, 0.0, 0.5, 0.0, 0.3677, 0.0, 0.3677, 0.0, 0.5, 0.0, 0.5, 0.0, 0.3677, 0.0, 0.3677, 0.0, 0.5, 0.0, 0.5, 0.0, 0.3677, 0.0, 0.3677, 0.0, 0.5, 0.0, 0.6323, 0.0, 0.5, 0.0, 0.5, 0.0, 0.6323, 0.0, 0.6323, 0.0, 0.5, 0.0, 0.5, 0.0, 0.6323, 0.0, 0.6323, 0.0, 0.5, 0.0, 0.5, 0.0, 0.6323, 0.0, 0.6323, 0.0, 0.5, 0.0, 0.5, 0.0, 0.6323, 0.0, 0.6323, 0.0, 0.5, 0.0, 0.5, 0.0, 0.6323, 0.0, 0.3677, 1.0, 0.3677, 1.0, 0.5, 1.0, 0.5, 1.0, 0.5, 1.0, 0.5, 1.0, 0.6323, 1.0, 0.6323, 1.0, 0.5, 1.0, 0.5, 1.0, 0.6323, 1.0, 0.6323, 1.0, 0.3677, 1.0, 0.3677, 1.0, 0.5, 1.0, 0.5, 1.0, 0.5, 1.0, 0.6323, 1.0, 0.6323, 1.0, 0.5, 1.0, 0.6323, 1.0, 0.6323, 1.0, 0.6323, 1.0, 0.6323, 1.0, 0.3677, 1.0, 0.5, 1.0, 0.5, 1.0, 0.3677, 1.0, 0.5, 1.0, 0.3677, 1.0, 0.3677, 1.0, 0.5, 1.0])
me_plane_002.use_remesh_fix_poles = True
me_plane_002.use_remesh_preserve_attributes = False
me_plane_002.update()

# ---- objects
ob_light = bpy.data.objects.new('Light', light_light)
ob_camera = bpy.data.objects.new('Camera', cam_camera)
ob_plane = bpy.data.objects.new('Plane', me_plane)
ob_plane_001 = bpy.data.objects.new('Plane.001', me_plane_001)
ob_plane_002 = bpy.data.objects.new('Plane.002', me_plane_002)

# ---- transforms, parenting, visibility, modifiers, constraints
ob_light.location = (4.076, 1.005, 5.904)
ob_light.rotation_euler = (0.6503, 0.05522, 1.866)
ob_light.lock_rotations_4d = False
ob_light.empty_display_type = 'ARROWS'
ob_light.color = (0.0, 0.0, 0.0, 0.0)
ob_light.lineart.crease_threshold = 0.0
ob_camera.location = (7.359, -6.926, 4.958)
ob_camera.rotation_euler = (1.109, 0.0, 0.8149)
ob_camera.lock_rotations_4d = False
ob_camera.empty_display_type = 'ARROWS'
ob_camera.color = (0.0, 0.0, 0.0, 0.0)
ob_camera.display_type = 'WIRE'
ob_camera.lineart.crease_threshold = 0.0
ob_plane.location = (0.0, 0.0, 0.0)
ob_plane_001.location = (0.0, 0.0, 0.0)
ob_plane_002.location = (0.0, 0.0, 0.0)

# ---- collection membership
col_collection.objects.link(ob_light)
col_collection.objects.link(ob_camera)
col_collection.objects.link(ob_plane)
col_collection.objects.link(ob_plane_001)
col_collection.objects.link(ob_plane_002)

# ---- scene / render settings (as saved in the file)
scene.camera = ob_camera
scene.frame_start = 1; scene.frame_end = 250; scene.frame_set(161)
scene.render.engine = 'BLENDER_EEVEE_NEXT'
scene.cycles.use_denoising = False
scene.cycles.samples = 128
scene.cycles.sampling_pattern = 'TABULATED_SOBOL'
scene.cycles.use_adaptive_sampling = False
scene.cycles.use_light_tree = False
scene.view_settings.view_transform = 'Filmic'
bpy.context.view_layer.update()
